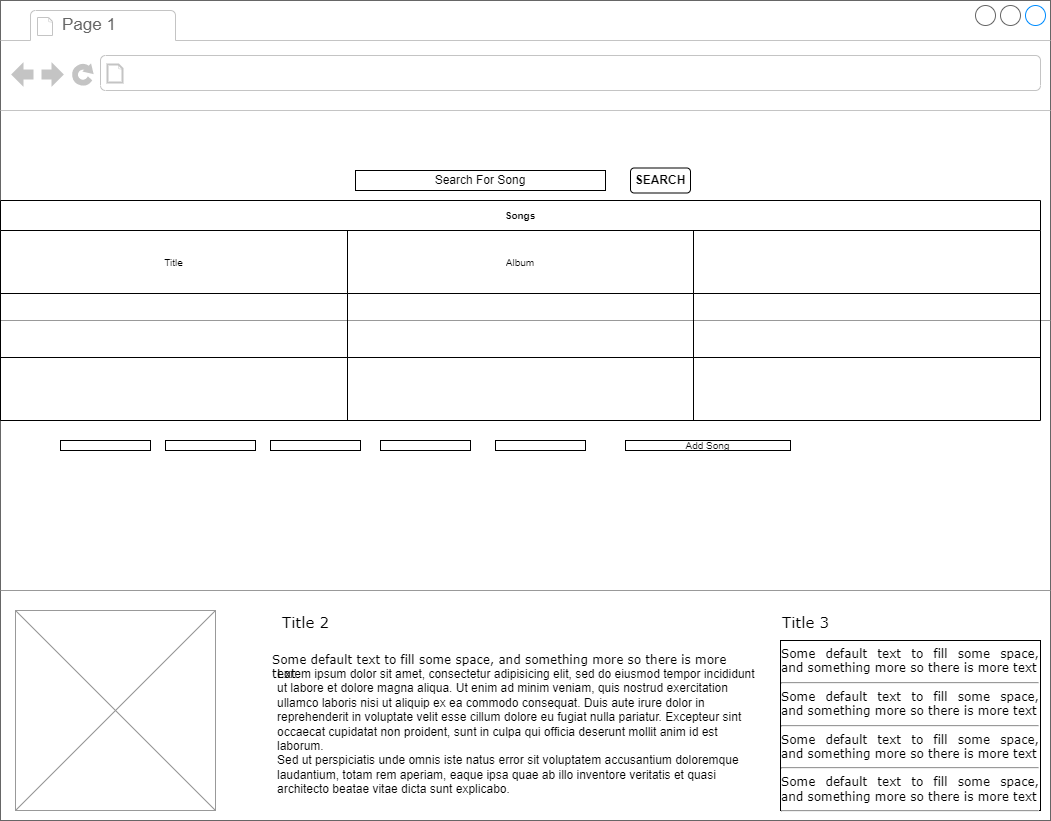

The diagram above was exported from draw.io. Its source (the exported page's mxGraphModel, read from the mxfile embedded in the PNG):
<mxGraphModel dx="1278" dy="539" grid="1" gridSize="10" guides="1" tooltips="1" connect="1" arrows="1" fold="1" page="1" pageScale="1" pageWidth="1100" pageHeight="850" background="none" math="0" shadow="0">
  <root>
    <mxCell id="0" />
    <mxCell id="1" parent="0" />
    <mxCell id="7026571954dc6520-1" value="" style="strokeWidth=1;shadow=0;dashed=0;align=center;html=1;shape=mxgraph.mockup.containers.browserWindow;rSize=0;strokeColor=#666666;mainText=,;recursiveResize=0;rounded=0;labelBackgroundColor=none;fontFamily=Verdana;fontSize=12" parent="1" vertex="1">
      <mxGeometry x="25" y="40" width="1050" height="820" as="geometry" />
    </mxCell>
    <mxCell id="7026571954dc6520-2" value="Page 1" style="strokeWidth=1;shadow=0;dashed=0;align=center;html=1;shape=mxgraph.mockup.containers.anchor;fontSize=17;fontColor=#666666;align=left;" parent="7026571954dc6520-1" vertex="1">
      <mxGeometry x="60" y="12" width="110" height="26" as="geometry" />
    </mxCell>
    <mxCell id="7026571954dc6520-3" value="" style="strokeWidth=1;shadow=0;dashed=0;align=center;html=1;shape=mxgraph.mockup.containers.anchor;rSize=0;fontSize=17;fontColor=#666666;align=left;" parent="7026571954dc6520-1" vertex="1">
      <mxGeometry x="130" y="60" width="250" height="26" as="geometry" />
    </mxCell>
    <mxCell id="7026571954dc6520-15" value="" style="verticalLabelPosition=bottom;shadow=0;dashed=0;align=center;html=1;verticalAlign=top;strokeWidth=1;shape=mxgraph.mockup.markup.line;strokeColor=#999999;rounded=0;labelBackgroundColor=none;fillColor=#ffffff;fontFamily=Verdana;fontSize=12;fontColor=#000000;" parent="7026571954dc6520-1" vertex="1">
      <mxGeometry y="310" width="1050" height="20" as="geometry" />
    </mxCell>
    <mxCell id="7026571954dc6520-21" value="" style="verticalLabelPosition=bottom;shadow=0;dashed=0;align=center;html=1;verticalAlign=top;strokeWidth=1;shape=mxgraph.mockup.markup.line;strokeColor=#999999;rounded=0;labelBackgroundColor=none;fillColor=#ffffff;fontFamily=Verdana;fontSize=12;fontColor=#000000;" parent="7026571954dc6520-1" vertex="1">
      <mxGeometry y="580" width="1050" height="20" as="geometry" />
    </mxCell>
    <mxCell id="7026571954dc6520-22" value="" style="verticalLabelPosition=bottom;shadow=0;dashed=0;align=center;html=1;verticalAlign=top;strokeWidth=1;shape=mxgraph.mockup.graphics.simpleIcon;strokeColor=#999999;fillColor=#ffffff;rounded=0;labelBackgroundColor=none;fontFamily=Verdana;fontSize=12;fontColor=#000000;" parent="7026571954dc6520-1" vertex="1">
      <mxGeometry x="15" y="610" width="200" height="200" as="geometry" />
    </mxCell>
    <mxCell id="7026571954dc6520-31" value="Title 2" style="text;html=1;points=[];align=left;verticalAlign=top;spacingTop=-4;fontSize=15;fontFamily=Verdana" parent="7026571954dc6520-1" vertex="1">
      <mxGeometry x="280" y="610" width="170" height="30" as="geometry" />
    </mxCell>
    <mxCell id="7026571954dc6520-32" value="Title 3" style="text;html=1;points=[];align=left;verticalAlign=top;spacingTop=-4;fontSize=15;fontFamily=Verdana" parent="7026571954dc6520-1" vertex="1">
      <mxGeometry x="780" y="610" width="170" height="30" as="geometry" />
    </mxCell>
    <mxCell id="7026571954dc6520-33" value="&lt;div style=&quot;text-align: justify&quot;&gt;&lt;span&gt;Some default text to fill some space, and&amp;nbsp;&lt;/span&gt;&lt;span&gt;something more so there is more text&lt;/span&gt;&lt;/div&gt;&lt;div style=&quot;text-align: justify&quot;&gt;&lt;hr id=&quot;null&quot; style=&quot;text-align: justify&quot;&gt;&lt;span&gt;&lt;div style=&quot;text-align: justify&quot;&gt;&lt;span&gt;Some default text to fill some space, and&amp;nbsp;&lt;/span&gt;&lt;span&gt;something more so there is more text&lt;/span&gt;&lt;/div&gt;&lt;/span&gt;&lt;/div&gt;&lt;hr id=&quot;null&quot; style=&quot;text-align: justify&quot;&gt;&lt;span&gt;&lt;div style=&quot;text-align: justify&quot;&gt;&lt;span&gt;Some default text to fill some space, and&amp;nbsp;&lt;/span&gt;&lt;span&gt;something more so there is more text&lt;/span&gt;&lt;/div&gt;&lt;/span&gt;&lt;hr id=&quot;null&quot; style=&quot;text-align: justify&quot;&gt;&lt;span&gt;&lt;div style=&quot;text-align: justify&quot;&gt;&lt;span&gt;Some default text to fill some space, and&amp;nbsp;&lt;/span&gt;&lt;span&gt;something more so there is more text&lt;/span&gt;&lt;/div&gt;&lt;/span&gt;&lt;hr id=&quot;null&quot; style=&quot;text-align: left&quot;&gt;" style="whiteSpace=wrap;html=1;rounded=0;shadow=0;labelBackgroundColor=none;strokeWidth=1;fontFamily=Verdana;fontSize=12;align=center;verticalAlign=top;" parent="7026571954dc6520-1" vertex="1">
      <mxGeometry x="780" y="640" width="260" height="170" as="geometry" />
    </mxCell>
    <mxCell id="7026571954dc6520-34" value="Some default text to fill some space, and&amp;nbsp;&lt;span&gt;something more so there is more text&lt;/span&gt;" style="text;html=1;points=[];align=left;verticalAlign=top;spacingTop=-4;fontSize=12;fontFamily=Verdana;whiteSpace=wrap;" parent="7026571954dc6520-1" vertex="1">
      <mxGeometry x="270" y="650" width="470" height="40" as="geometry" />
    </mxCell>
    <mxCell id="C51aZ0GLZGMxCTd0c7YQ-6" value="Search For Song" style="rounded=0;whiteSpace=wrap;html=1;" vertex="1" parent="7026571954dc6520-1">
      <mxGeometry x="355" y="170" width="250" height="20" as="geometry" />
    </mxCell>
    <mxCell id="C51aZ0GLZGMxCTd0c7YQ-7" value="&lt;b&gt;SEARCH&lt;/b&gt;" style="rounded=1;whiteSpace=wrap;html=1;" vertex="1" parent="7026571954dc6520-1">
      <mxGeometry x="630" y="167.5" width="60" height="25" as="geometry" />
    </mxCell>
    <mxCell id="C51aZ0GLZGMxCTd0c7YQ-9" value="" style="rounded=0;whiteSpace=wrap;html=1;" vertex="1" parent="7026571954dc6520-1">
      <mxGeometry x="60" y="440" width="90" height="10" as="geometry" />
    </mxCell>
    <mxCell id="C51aZ0GLZGMxCTd0c7YQ-13" value="" style="rounded=0;whiteSpace=wrap;html=1;" vertex="1" parent="7026571954dc6520-1">
      <mxGeometry x="165" y="440" width="90" height="10" as="geometry" />
    </mxCell>
    <mxCell id="C51aZ0GLZGMxCTd0c7YQ-14" value="" style="rounded=0;whiteSpace=wrap;html=1;" vertex="1" parent="7026571954dc6520-1">
      <mxGeometry x="270" y="440" width="90" height="10" as="geometry" />
    </mxCell>
    <mxCell id="C51aZ0GLZGMxCTd0c7YQ-15" value="" style="rounded=0;whiteSpace=wrap;html=1;" vertex="1" parent="7026571954dc6520-1">
      <mxGeometry x="380" y="440" width="90" height="10" as="geometry" />
    </mxCell>
    <mxCell id="C51aZ0GLZGMxCTd0c7YQ-16" value="" style="rounded=0;whiteSpace=wrap;html=1;" vertex="1" parent="7026571954dc6520-1">
      <mxGeometry x="495" y="440" width="90" height="10" as="geometry" />
    </mxCell>
    <mxCell id="C51aZ0GLZGMxCTd0c7YQ-17" value="&lt;span style=&quot;font-size: 10px;&quot;&gt;Add Song&lt;/span&gt;" style="rounded=0;whiteSpace=wrap;html=1;" vertex="1" parent="7026571954dc6520-1">
      <mxGeometry x="625" y="440" width="165" height="10" as="geometry" />
    </mxCell>
    <mxCell id="C51aZ0GLZGMxCTd0c7YQ-20" value="Songs" style="shape=table;startSize=30;container=1;collapsible=0;childLayout=tableLayout;fontStyle=1;align=center;fontSize=10;" vertex="1" parent="7026571954dc6520-1">
      <mxGeometry y="200" width="1040" height="220" as="geometry" />
    </mxCell>
    <mxCell id="C51aZ0GLZGMxCTd0c7YQ-21" value="" style="shape=tableRow;horizontal=0;startSize=0;swimlaneHead=0;swimlaneBody=0;top=0;left=0;bottom=0;right=0;collapsible=0;dropTarget=0;fillColor=none;points=[[0,0.5],[1,0.5]];portConstraint=eastwest;fontSize=10;" vertex="1" parent="C51aZ0GLZGMxCTd0c7YQ-20">
      <mxGeometry y="30" width="1040" height="63" as="geometry" />
    </mxCell>
    <mxCell id="C51aZ0GLZGMxCTd0c7YQ-22" value="Title" style="shape=partialRectangle;html=1;whiteSpace=wrap;connectable=0;fillColor=none;top=0;left=0;bottom=0;right=0;overflow=hidden;fontSize=10;" vertex="1" parent="C51aZ0GLZGMxCTd0c7YQ-21">
      <mxGeometry width="347" height="63" as="geometry">
        <mxRectangle width="347" height="63" as="alternateBounds" />
      </mxGeometry>
    </mxCell>
    <mxCell id="C51aZ0GLZGMxCTd0c7YQ-23" value="Album" style="shape=partialRectangle;html=1;whiteSpace=wrap;connectable=0;fillColor=none;top=0;left=0;bottom=0;right=0;overflow=hidden;fontSize=10;" vertex="1" parent="C51aZ0GLZGMxCTd0c7YQ-21">
      <mxGeometry x="347" width="346" height="63" as="geometry">
        <mxRectangle width="346" height="63" as="alternateBounds" />
      </mxGeometry>
    </mxCell>
    <mxCell id="C51aZ0GLZGMxCTd0c7YQ-24" value="" style="shape=partialRectangle;html=1;whiteSpace=wrap;connectable=0;fillColor=none;top=0;left=0;bottom=0;right=0;overflow=hidden;fontSize=10;" vertex="1" parent="C51aZ0GLZGMxCTd0c7YQ-21">
      <mxGeometry x="693" width="347" height="63" as="geometry">
        <mxRectangle width="347" height="63" as="alternateBounds" />
      </mxGeometry>
    </mxCell>
    <mxCell id="C51aZ0GLZGMxCTd0c7YQ-25" value="" style="shape=tableRow;horizontal=0;startSize=0;swimlaneHead=0;swimlaneBody=0;top=0;left=0;bottom=0;right=0;collapsible=0;dropTarget=0;fillColor=none;points=[[0,0.5],[1,0.5]];portConstraint=eastwest;fontSize=10;" vertex="1" parent="C51aZ0GLZGMxCTd0c7YQ-20">
      <mxGeometry y="93" width="1040" height="64" as="geometry" />
    </mxCell>
    <mxCell id="C51aZ0GLZGMxCTd0c7YQ-26" value="" style="shape=partialRectangle;html=1;whiteSpace=wrap;connectable=0;fillColor=none;top=0;left=0;bottom=0;right=0;overflow=hidden;fontSize=10;" vertex="1" parent="C51aZ0GLZGMxCTd0c7YQ-25">
      <mxGeometry width="347" height="64" as="geometry">
        <mxRectangle width="347" height="64" as="alternateBounds" />
      </mxGeometry>
    </mxCell>
    <mxCell id="C51aZ0GLZGMxCTd0c7YQ-27" value="" style="shape=partialRectangle;html=1;whiteSpace=wrap;connectable=0;fillColor=none;top=0;left=0;bottom=0;right=0;overflow=hidden;fontSize=10;" vertex="1" parent="C51aZ0GLZGMxCTd0c7YQ-25">
      <mxGeometry x="347" width="346" height="64" as="geometry">
        <mxRectangle width="346" height="64" as="alternateBounds" />
      </mxGeometry>
    </mxCell>
    <mxCell id="C51aZ0GLZGMxCTd0c7YQ-28" value="" style="shape=partialRectangle;html=1;whiteSpace=wrap;connectable=0;fillColor=none;top=0;left=0;bottom=0;right=0;overflow=hidden;fontSize=10;" vertex="1" parent="C51aZ0GLZGMxCTd0c7YQ-25">
      <mxGeometry x="693" width="347" height="64" as="geometry">
        <mxRectangle width="347" height="64" as="alternateBounds" />
      </mxGeometry>
    </mxCell>
    <mxCell id="C51aZ0GLZGMxCTd0c7YQ-29" value="" style="shape=tableRow;horizontal=0;startSize=0;swimlaneHead=0;swimlaneBody=0;top=0;left=0;bottom=0;right=0;collapsible=0;dropTarget=0;fillColor=none;points=[[0,0.5],[1,0.5]];portConstraint=eastwest;fontSize=10;" vertex="1" parent="C51aZ0GLZGMxCTd0c7YQ-20">
      <mxGeometry y="157" width="1040" height="63" as="geometry" />
    </mxCell>
    <mxCell id="C51aZ0GLZGMxCTd0c7YQ-30" value="" style="shape=partialRectangle;html=1;whiteSpace=wrap;connectable=0;fillColor=none;top=0;left=0;bottom=0;right=0;overflow=hidden;fontSize=10;" vertex="1" parent="C51aZ0GLZGMxCTd0c7YQ-29">
      <mxGeometry width="347" height="63" as="geometry">
        <mxRectangle width="347" height="63" as="alternateBounds" />
      </mxGeometry>
    </mxCell>
    <mxCell id="C51aZ0GLZGMxCTd0c7YQ-31" value="" style="shape=partialRectangle;html=1;whiteSpace=wrap;connectable=0;fillColor=none;top=0;left=0;bottom=0;right=0;overflow=hidden;fontSize=10;" vertex="1" parent="C51aZ0GLZGMxCTd0c7YQ-29">
      <mxGeometry x="347" width="346" height="63" as="geometry">
        <mxRectangle width="346" height="63" as="alternateBounds" />
      </mxGeometry>
    </mxCell>
    <mxCell id="C51aZ0GLZGMxCTd0c7YQ-32" value="" style="shape=partialRectangle;html=1;whiteSpace=wrap;connectable=0;fillColor=none;top=0;left=0;bottom=0;right=0;overflow=hidden;fontSize=10;" vertex="1" parent="C51aZ0GLZGMxCTd0c7YQ-29">
      <mxGeometry x="693" width="347" height="63" as="geometry">
        <mxRectangle width="347" height="63" as="alternateBounds" />
      </mxGeometry>
    </mxCell>
    <mxCell id="7026571954dc6520-36" value="Lorem ipsum dolor sit amet, consectetur adipisicing elit, sed do eiusmod tempor incididunt ut labore et dolore magna aliqua. Ut enim ad minim veniam, quis nostrud exercitation ullamco laboris nisi ut aliquip ex ea commodo consequat. Duis aute irure dolor in reprehenderit in voluptate velit esse cillum dolore eu fugiat nulla pariatur. Excepteur sint occaecat cupidatat non proident, sunt in culpa qui officia deserunt mollit anim id est laborum.&lt;br&gt;Sed ut perspiciatis unde omnis iste natus error sit voluptatem accusantium doloremque laudantium, totam rem aperiam, eaque ipsa quae ab illo inventore veritatis et quasi architecto beatae vitae dicta sunt explicabo.&amp;nbsp;" style="text;spacingTop=-5;whiteSpace=wrap;html=1;align=left;fontSize=12;fontFamily=Helvetica;fillColor=none;strokeColor=none;rounded=0;shadow=1;labelBackgroundColor=none;" parent="1" vertex="1">
      <mxGeometry x="300" y="705" width="490" height="125" as="geometry" />
    </mxCell>
  </root>
</mxGraphModel>